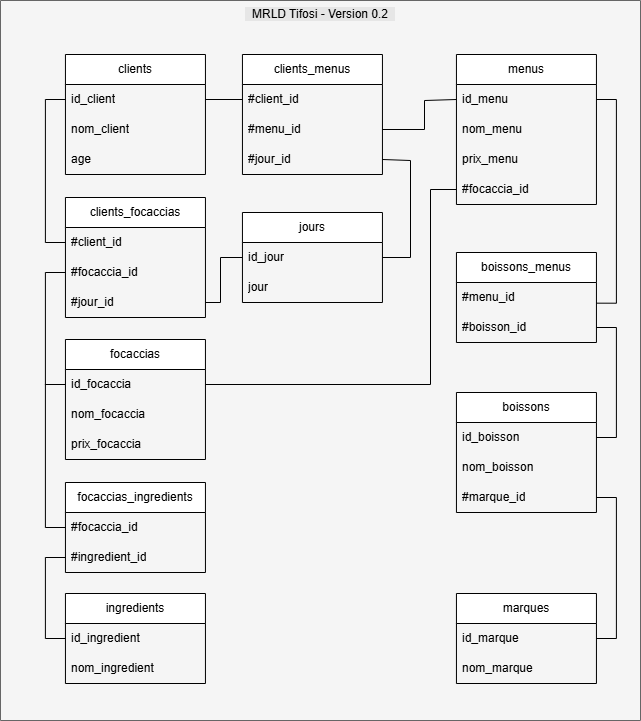

The diagram above was exported from draw.io. Its source (the exported page's mxGraphModel, read from the mxfile embedded in the PNG):
<mxGraphModel dx="880" dy="-513" grid="1" gridSize="10" guides="1" tooltips="1" connect="1" arrows="1" fold="1" page="1" pageScale="1" pageWidth="1100" pageHeight="850" background="#ffffff" math="0" shadow="0">
  <root>
    <mxCell id="0" />
    <mxCell id="1" parent="0" />
    <mxCell id="11" value="&lt;span style=&quot;color: rgb(0, 0, 0); font-weight: 400; text-wrap-mode: nowrap;&quot;&gt;&amp;nbsp; MRLD Tifosi - Version 0.2&amp;nbsp;&amp;nbsp;&lt;/span&gt;" style="swimlane;whiteSpace=wrap;html=1;startSize=720;verticalAlign=top;labelBackgroundColor=#E6E6E6;fillColor=#f5f5f5;fontColor=#333333;strokeColor=#666666;" parent="1" vertex="1">
      <mxGeometry x="40" y="1730" width="640" height="720" as="geometry">
        <mxRectangle x="40" y="1730" width="180" height="30" as="alternateBounds" />
      </mxGeometry>
    </mxCell>
    <mxCell id="0bSMdewJBdfgVJqcAWrH-69" value="clients" style="swimlane;fontStyle=0;childLayout=stackLayout;horizontal=1;startSize=30;horizontalStack=0;resizeParent=1;resizeParentMax=0;resizeLast=0;collapsible=1;marginBottom=0;whiteSpace=wrap;html=1;" parent="11" vertex="1">
      <mxGeometry x="64.94000000000005" y="54" width="140" height="120" as="geometry" />
    </mxCell>
    <mxCell id="0bSMdewJBdfgVJqcAWrH-70" value="id_client" style="text;strokeColor=none;fillColor=none;align=left;verticalAlign=middle;spacingLeft=4;spacingRight=4;overflow=hidden;points=[[0,0.5],[1,0.5]];portConstraint=eastwest;rotatable=0;whiteSpace=wrap;html=1;" parent="0bSMdewJBdfgVJqcAWrH-69" vertex="1">
      <mxGeometry y="30" width="140" height="30" as="geometry" />
    </mxCell>
    <mxCell id="0bSMdewJBdfgVJqcAWrH-71" value="nom_client" style="text;strokeColor=none;fillColor=none;align=left;verticalAlign=middle;spacingLeft=4;spacingRight=4;overflow=hidden;points=[[0,0.5],[1,0.5]];portConstraint=eastwest;rotatable=0;whiteSpace=wrap;html=1;" parent="0bSMdewJBdfgVJqcAWrH-69" vertex="1">
      <mxGeometry y="60" width="140" height="30" as="geometry" />
    </mxCell>
    <mxCell id="0bSMdewJBdfgVJqcAWrH-72" value="age" style="text;strokeColor=none;fillColor=none;align=left;verticalAlign=middle;spacingLeft=4;spacingRight=4;overflow=hidden;points=[[0,0.5],[1,0.5]];portConstraint=eastwest;rotatable=0;whiteSpace=wrap;html=1;" parent="0bSMdewJBdfgVJqcAWrH-69" vertex="1">
      <mxGeometry y="90" width="140" height="30" as="geometry" />
    </mxCell>
    <mxCell id="0bSMdewJBdfgVJqcAWrH-73" value="focaccias" style="swimlane;fontStyle=0;childLayout=stackLayout;horizontal=1;startSize=30;horizontalStack=0;resizeParent=1;resizeParentMax=0;resizeLast=0;collapsible=1;marginBottom=0;whiteSpace=wrap;html=1;" parent="11" vertex="1">
      <mxGeometry x="64.94000000000005" y="339" width="140" height="120" as="geometry" />
    </mxCell>
    <mxCell id="0bSMdewJBdfgVJqcAWrH-74" value="id_focaccia" style="text;strokeColor=none;fillColor=none;align=left;verticalAlign=middle;spacingLeft=4;spacingRight=4;overflow=hidden;points=[[0,0.5],[1,0.5]];portConstraint=eastwest;rotatable=0;whiteSpace=wrap;html=1;" parent="0bSMdewJBdfgVJqcAWrH-73" vertex="1">
      <mxGeometry y="30" width="140" height="30" as="geometry" />
    </mxCell>
    <mxCell id="0bSMdewJBdfgVJqcAWrH-75" value="nom_focaccia" style="text;strokeColor=none;fillColor=none;align=left;verticalAlign=middle;spacingLeft=4;spacingRight=4;overflow=hidden;points=[[0,0.5],[1,0.5]];portConstraint=eastwest;rotatable=0;whiteSpace=wrap;html=1;" parent="0bSMdewJBdfgVJqcAWrH-73" vertex="1">
      <mxGeometry y="60" width="140" height="30" as="geometry" />
    </mxCell>
    <mxCell id="0bSMdewJBdfgVJqcAWrH-76" value="prix_focaccia" style="text;strokeColor=none;fillColor=none;align=left;verticalAlign=middle;spacingLeft=4;spacingRight=4;overflow=hidden;points=[[0,0.5],[1,0.5]];portConstraint=eastwest;rotatable=0;whiteSpace=wrap;html=1;" parent="0bSMdewJBdfgVJqcAWrH-73" vertex="1">
      <mxGeometry y="90" width="140" height="30" as="geometry" />
    </mxCell>
    <mxCell id="0bSMdewJBdfgVJqcAWrH-77" value="ingredients" style="swimlane;fontStyle=0;childLayout=stackLayout;horizontal=1;startSize=30;horizontalStack=0;resizeParent=1;resizeParentMax=0;resizeLast=0;collapsible=1;marginBottom=0;whiteSpace=wrap;html=1;" parent="11" vertex="1">
      <mxGeometry x="64.94000000000005" y="593" width="140" height="90" as="geometry" />
    </mxCell>
    <mxCell id="0bSMdewJBdfgVJqcAWrH-78" value="id_ingredient" style="text;strokeColor=none;fillColor=none;align=left;verticalAlign=middle;spacingLeft=4;spacingRight=4;overflow=hidden;points=[[0,0.5],[1,0.5]];portConstraint=eastwest;rotatable=0;whiteSpace=wrap;html=1;" parent="0bSMdewJBdfgVJqcAWrH-77" vertex="1">
      <mxGeometry y="30" width="140" height="30" as="geometry" />
    </mxCell>
    <mxCell id="0bSMdewJBdfgVJqcAWrH-79" value="nom_ingredient" style="text;strokeColor=none;fillColor=none;align=left;verticalAlign=middle;spacingLeft=4;spacingRight=4;overflow=hidden;points=[[0,0.5],[1,0.5]];portConstraint=eastwest;rotatable=0;whiteSpace=wrap;html=1;" parent="0bSMdewJBdfgVJqcAWrH-77" vertex="1">
      <mxGeometry y="60" width="140" height="30" as="geometry" />
    </mxCell>
    <mxCell id="0bSMdewJBdfgVJqcAWrH-80" value="menus" style="swimlane;fontStyle=0;childLayout=stackLayout;horizontal=1;startSize=30;horizontalStack=0;resizeParent=1;resizeParentMax=0;resizeLast=0;collapsible=1;marginBottom=0;whiteSpace=wrap;html=1;" parent="11" vertex="1">
      <mxGeometry x="455.94000000000005" y="54" width="140" height="150" as="geometry" />
    </mxCell>
    <mxCell id="0bSMdewJBdfgVJqcAWrH-81" value="id_menu" style="text;strokeColor=none;fillColor=none;align=left;verticalAlign=middle;spacingLeft=4;spacingRight=4;overflow=hidden;points=[[0,0.5],[1,0.5]];portConstraint=eastwest;rotatable=0;whiteSpace=wrap;html=1;" parent="0bSMdewJBdfgVJqcAWrH-80" vertex="1">
      <mxGeometry y="30" width="140" height="30" as="geometry" />
    </mxCell>
    <mxCell id="0bSMdewJBdfgVJqcAWrH-82" value="nom_menu" style="text;strokeColor=none;fillColor=none;align=left;verticalAlign=middle;spacingLeft=4;spacingRight=4;overflow=hidden;points=[[0,0.5],[1,0.5]];portConstraint=eastwest;rotatable=0;whiteSpace=wrap;html=1;" parent="0bSMdewJBdfgVJqcAWrH-80" vertex="1">
      <mxGeometry y="60" width="140" height="30" as="geometry" />
    </mxCell>
    <mxCell id="0bSMdewJBdfgVJqcAWrH-83" value="prix_menu" style="text;strokeColor=none;fillColor=none;align=left;verticalAlign=middle;spacingLeft=4;spacingRight=4;overflow=hidden;points=[[0,0.5],[1,0.5]];portConstraint=eastwest;rotatable=0;whiteSpace=wrap;html=1;" parent="0bSMdewJBdfgVJqcAWrH-80" vertex="1">
      <mxGeometry y="90" width="140" height="30" as="geometry" />
    </mxCell>
    <mxCell id="0bSMdewJBdfgVJqcAWrH-92" value="#focaccia_id" style="text;strokeColor=none;fillColor=none;align=left;verticalAlign=middle;spacingLeft=4;spacingRight=4;overflow=hidden;points=[[0,0.5],[1,0.5]];portConstraint=eastwest;rotatable=0;whiteSpace=wrap;html=1;" parent="0bSMdewJBdfgVJqcAWrH-80" vertex="1">
      <mxGeometry y="120" width="140" height="30" as="geometry" />
    </mxCell>
    <mxCell id="0bSMdewJBdfgVJqcAWrH-84" value="boissons" style="swimlane;fontStyle=0;childLayout=stackLayout;horizontal=1;startSize=30;horizontalStack=0;resizeParent=1;resizeParentMax=0;resizeLast=0;collapsible=1;marginBottom=0;whiteSpace=wrap;html=1;" parent="11" vertex="1">
      <mxGeometry x="455.94000000000005" y="392" width="140" height="120" as="geometry" />
    </mxCell>
    <mxCell id="0bSMdewJBdfgVJqcAWrH-85" value="id_boisson" style="text;strokeColor=none;fillColor=none;align=left;verticalAlign=middle;spacingLeft=4;spacingRight=4;overflow=hidden;points=[[0,0.5],[1,0.5]];portConstraint=eastwest;rotatable=0;whiteSpace=wrap;html=1;" parent="0bSMdewJBdfgVJqcAWrH-84" vertex="1">
      <mxGeometry y="30" width="140" height="30" as="geometry" />
    </mxCell>
    <mxCell id="0bSMdewJBdfgVJqcAWrH-86" value="nom_boisson" style="text;strokeColor=none;fillColor=none;align=left;verticalAlign=middle;spacingLeft=4;spacingRight=4;overflow=hidden;points=[[0,0.5],[1,0.5]];portConstraint=eastwest;rotatable=0;whiteSpace=wrap;html=1;" parent="0bSMdewJBdfgVJqcAWrH-84" vertex="1">
      <mxGeometry y="60" width="140" height="30" as="geometry" />
    </mxCell>
    <mxCell id="0bSMdewJBdfgVJqcAWrH-90" value="#marque_id" style="text;strokeColor=none;fillColor=none;align=left;verticalAlign=middle;spacingLeft=4;spacingRight=4;overflow=hidden;points=[[0,0.5],[1,0.5]];portConstraint=eastwest;rotatable=0;whiteSpace=wrap;html=1;" parent="0bSMdewJBdfgVJqcAWrH-84" vertex="1">
      <mxGeometry y="90" width="140" height="30" as="geometry" />
    </mxCell>
    <mxCell id="0bSMdewJBdfgVJqcAWrH-87" value="marques" style="swimlane;fontStyle=0;childLayout=stackLayout;horizontal=1;startSize=30;horizontalStack=0;resizeParent=1;resizeParentMax=0;resizeLast=0;collapsible=1;marginBottom=0;whiteSpace=wrap;html=1;" parent="11" vertex="1">
      <mxGeometry x="455.94000000000005" y="593" width="140" height="90" as="geometry" />
    </mxCell>
    <mxCell id="0bSMdewJBdfgVJqcAWrH-88" value="id_marque" style="text;strokeColor=none;fillColor=none;align=left;verticalAlign=middle;spacingLeft=4;spacingRight=4;overflow=hidden;points=[[0,0.5],[1,0.5]];portConstraint=eastwest;rotatable=0;whiteSpace=wrap;html=1;" parent="0bSMdewJBdfgVJqcAWrH-87" vertex="1">
      <mxGeometry y="30" width="140" height="30" as="geometry" />
    </mxCell>
    <mxCell id="0bSMdewJBdfgVJqcAWrH-89" value="nom_marque" style="text;strokeColor=none;fillColor=none;align=left;verticalAlign=middle;spacingLeft=4;spacingRight=4;overflow=hidden;points=[[0,0.5],[1,0.5]];portConstraint=eastwest;rotatable=0;whiteSpace=wrap;html=1;" parent="0bSMdewJBdfgVJqcAWrH-87" vertex="1">
      <mxGeometry y="60" width="140" height="30" as="geometry" />
    </mxCell>
    <mxCell id="0bSMdewJBdfgVJqcAWrH-91" style="edgeStyle=orthogonalEdgeStyle;rounded=0;orthogonalLoop=1;jettySize=auto;html=1;entryX=1;entryY=0.5;entryDx=0;entryDy=0;endArrow=none;startFill=0;" parent="11" source="0bSMdewJBdfgVJqcAWrH-88" target="0bSMdewJBdfgVJqcAWrH-90" edge="1">
      <mxGeometry relative="1" as="geometry">
        <Array as="points">
          <mxPoint x="615.94" y="638" />
          <mxPoint x="615.94" y="497" />
        </Array>
      </mxGeometry>
    </mxCell>
    <mxCell id="0bSMdewJBdfgVJqcAWrH-94" value="focaccias_ingredients" style="swimlane;fontStyle=0;childLayout=stackLayout;horizontal=1;startSize=30;horizontalStack=0;resizeParent=1;resizeParentMax=0;resizeLast=0;collapsible=1;marginBottom=0;whiteSpace=wrap;html=1;" parent="11" vertex="1">
      <mxGeometry x="64.94000000000005" y="482" width="140" height="90" as="geometry" />
    </mxCell>
    <mxCell id="0bSMdewJBdfgVJqcAWrH-95" value="#focaccia_id" style="text;strokeColor=none;fillColor=none;align=left;verticalAlign=middle;spacingLeft=4;spacingRight=4;overflow=hidden;points=[[0,0.5],[1,0.5]];portConstraint=eastwest;rotatable=0;whiteSpace=wrap;html=1;" parent="0bSMdewJBdfgVJqcAWrH-94" vertex="1">
      <mxGeometry y="30" width="140" height="30" as="geometry" />
    </mxCell>
    <mxCell id="0bSMdewJBdfgVJqcAWrH-96" value="#ingredient_id" style="text;strokeColor=none;fillColor=none;align=left;verticalAlign=middle;spacingLeft=4;spacingRight=4;overflow=hidden;points=[[0,0.5],[1,0.5]];portConstraint=eastwest;rotatable=0;whiteSpace=wrap;html=1;" parent="0bSMdewJBdfgVJqcAWrH-94" vertex="1">
      <mxGeometry y="60" width="140" height="30" as="geometry" />
    </mxCell>
    <mxCell id="0bSMdewJBdfgVJqcAWrH-99" style="edgeStyle=orthogonalEdgeStyle;rounded=0;orthogonalLoop=1;jettySize=auto;html=1;entryX=0;entryY=0.5;entryDx=0;entryDy=0;endArrow=none;startFill=0;" parent="11" source="0bSMdewJBdfgVJqcAWrH-74" target="0bSMdewJBdfgVJqcAWrH-95" edge="1">
      <mxGeometry relative="1" as="geometry" />
    </mxCell>
    <mxCell id="0bSMdewJBdfgVJqcAWrH-100" style="edgeStyle=orthogonalEdgeStyle;rounded=0;orthogonalLoop=1;jettySize=auto;html=1;entryX=0;entryY=0.5;entryDx=0;entryDy=0;endArrow=none;startFill=0;" parent="11" source="0bSMdewJBdfgVJqcAWrH-96" target="0bSMdewJBdfgVJqcAWrH-78" edge="1">
      <mxGeometry relative="1" as="geometry" />
    </mxCell>
    <mxCell id="0bSMdewJBdfgVJqcAWrH-101" value="clients_focaccias" style="swimlane;fontStyle=0;childLayout=stackLayout;horizontal=1;startSize=30;horizontalStack=0;resizeParent=1;resizeParentMax=0;resizeLast=0;collapsible=1;marginBottom=0;whiteSpace=wrap;html=1;" parent="11" vertex="1">
      <mxGeometry x="64.94000000000005" y="197" width="140" height="120" as="geometry" />
    </mxCell>
    <mxCell id="0bSMdewJBdfgVJqcAWrH-102" value="#client_id" style="text;strokeColor=none;fillColor=none;align=left;verticalAlign=middle;spacingLeft=4;spacingRight=4;overflow=hidden;points=[[0,0.5],[1,0.5]];portConstraint=eastwest;rotatable=0;whiteSpace=wrap;html=1;" parent="0bSMdewJBdfgVJqcAWrH-101" vertex="1">
      <mxGeometry y="30" width="140" height="30" as="geometry" />
    </mxCell>
    <mxCell id="0bSMdewJBdfgVJqcAWrH-103" value="#focaccia_id" style="text;strokeColor=none;fillColor=none;align=left;verticalAlign=middle;spacingLeft=4;spacingRight=4;overflow=hidden;points=[[0,0.5],[1,0.5]];portConstraint=eastwest;rotatable=0;whiteSpace=wrap;html=1;" parent="0bSMdewJBdfgVJqcAWrH-101" vertex="1">
      <mxGeometry y="60" width="140" height="30" as="geometry" />
    </mxCell>
    <mxCell id="0bSMdewJBdfgVJqcAWrH-112" value="#jour_id" style="text;strokeColor=none;fillColor=none;align=left;verticalAlign=middle;spacingLeft=4;spacingRight=4;overflow=hidden;points=[[0,0.5],[1,0.5]];portConstraint=eastwest;rotatable=0;whiteSpace=wrap;html=1;" parent="0bSMdewJBdfgVJqcAWrH-101" vertex="1">
      <mxGeometry y="90" width="140" height="30" as="geometry" />
    </mxCell>
    <mxCell id="0bSMdewJBdfgVJqcAWrH-104" style="edgeStyle=orthogonalEdgeStyle;rounded=0;orthogonalLoop=1;jettySize=auto;html=1;entryX=0;entryY=0.5;entryDx=0;entryDy=0;endArrow=none;startFill=0;" parent="11" source="0bSMdewJBdfgVJqcAWrH-103" target="0bSMdewJBdfgVJqcAWrH-74" edge="1">
      <mxGeometry relative="1" as="geometry" />
    </mxCell>
    <mxCell id="0bSMdewJBdfgVJqcAWrH-105" style="edgeStyle=orthogonalEdgeStyle;rounded=0;orthogonalLoop=1;jettySize=auto;html=1;entryX=0;entryY=0.5;entryDx=0;entryDy=0;endArrow=none;startFill=0;" parent="11" source="0bSMdewJBdfgVJqcAWrH-102" target="0bSMdewJBdfgVJqcAWrH-70" edge="1">
      <mxGeometry relative="1" as="geometry" />
    </mxCell>
    <mxCell id="0bSMdewJBdfgVJqcAWrH-106" value="clients_menus" style="swimlane;fontStyle=0;childLayout=stackLayout;horizontal=1;startSize=30;horizontalStack=0;resizeParent=1;resizeParentMax=0;resizeLast=0;collapsible=1;marginBottom=0;whiteSpace=wrap;html=1;" parent="11" vertex="1">
      <mxGeometry x="241.94000000000008" y="54" width="140" height="120" as="geometry" />
    </mxCell>
    <mxCell id="0bSMdewJBdfgVJqcAWrH-107" value="#client_id" style="text;strokeColor=none;fillColor=none;align=left;verticalAlign=middle;spacingLeft=4;spacingRight=4;overflow=hidden;points=[[0,0.5],[1,0.5]];portConstraint=eastwest;rotatable=0;whiteSpace=wrap;html=1;" parent="0bSMdewJBdfgVJqcAWrH-106" vertex="1">
      <mxGeometry y="30" width="140" height="30" as="geometry" />
    </mxCell>
    <mxCell id="0bSMdewJBdfgVJqcAWrH-108" value="#menu_id" style="text;strokeColor=none;fillColor=none;align=left;verticalAlign=middle;spacingLeft=4;spacingRight=4;overflow=hidden;points=[[0,0.5],[1,0.5]];portConstraint=eastwest;rotatable=0;whiteSpace=wrap;html=1;" parent="0bSMdewJBdfgVJqcAWrH-106" vertex="1">
      <mxGeometry y="60" width="140" height="30" as="geometry" />
    </mxCell>
    <mxCell id="0bSMdewJBdfgVJqcAWrH-109" value="#jour_id" style="text;strokeColor=none;fillColor=none;align=left;verticalAlign=middle;spacingLeft=4;spacingRight=4;overflow=hidden;points=[[0,0.5],[1,0.5]];portConstraint=eastwest;rotatable=0;whiteSpace=wrap;html=1;" parent="0bSMdewJBdfgVJqcAWrH-106" vertex="1">
      <mxGeometry y="90" width="140" height="30" as="geometry" />
    </mxCell>
    <mxCell id="0bSMdewJBdfgVJqcAWrH-110" style="edgeStyle=orthogonalEdgeStyle;rounded=0;orthogonalLoop=1;jettySize=auto;html=1;endArrow=none;startFill=0;" parent="11" source="0bSMdewJBdfgVJqcAWrH-70" target="0bSMdewJBdfgVJqcAWrH-107" edge="1">
      <mxGeometry relative="1" as="geometry" />
    </mxCell>
    <mxCell id="0bSMdewJBdfgVJqcAWrH-111" style="edgeStyle=orthogonalEdgeStyle;rounded=0;orthogonalLoop=1;jettySize=auto;html=1;endArrow=none;startFill=0;entryX=0;entryY=0.5;entryDx=0;entryDy=0;" parent="11" source="0bSMdewJBdfgVJqcAWrH-108" target="0bSMdewJBdfgVJqcAWrH-81" edge="1">
      <mxGeometry relative="1" as="geometry">
        <mxPoint x="262.94000000000005" y="245" as="targetPoint" />
        <Array as="points">
          <mxPoint x="424" y="129" />
          <mxPoint x="424" y="100" />
        </Array>
        <mxPoint x="402.94000000000005" y="129" as="sourcePoint" />
      </mxGeometry>
    </mxCell>
    <mxCell id="0bSMdewJBdfgVJqcAWrH-113" value="boissons_menus" style="swimlane;fontStyle=0;childLayout=stackLayout;horizontal=1;startSize=30;horizontalStack=0;resizeParent=1;resizeParentMax=0;resizeLast=0;collapsible=1;marginBottom=0;whiteSpace=wrap;html=1;" parent="11" vertex="1">
      <mxGeometry x="455.94000000000005" y="252" width="140" height="90" as="geometry" />
    </mxCell>
    <mxCell id="0bSMdewJBdfgVJqcAWrH-114" value="#menu_id" style="text;strokeColor=none;fillColor=none;align=left;verticalAlign=middle;spacingLeft=4;spacingRight=4;overflow=hidden;points=[[0,0.5],[1,0.5]];portConstraint=eastwest;rotatable=0;whiteSpace=wrap;html=1;" parent="0bSMdewJBdfgVJqcAWrH-113" vertex="1">
      <mxGeometry y="30" width="140" height="30" as="geometry" />
    </mxCell>
    <mxCell id="0bSMdewJBdfgVJqcAWrH-115" value="#boisson_id" style="text;strokeColor=none;fillColor=none;align=left;verticalAlign=middle;spacingLeft=4;spacingRight=4;overflow=hidden;points=[[0,0.5],[1,0.5]];portConstraint=eastwest;rotatable=0;whiteSpace=wrap;html=1;" parent="0bSMdewJBdfgVJqcAWrH-113" vertex="1">
      <mxGeometry y="60" width="140" height="30" as="geometry" />
    </mxCell>
    <mxCell id="4" style="edgeStyle=orthogonalEdgeStyle;rounded=0;orthogonalLoop=1;jettySize=auto;html=1;endArrow=none;startFill=0;exitX=1;exitY=0.5;exitDx=0;exitDy=0;" parent="11" source="0bSMdewJBdfgVJqcAWrH-74" target="0bSMdewJBdfgVJqcAWrH-92" edge="1">
      <mxGeometry relative="1" as="geometry">
        <mxPoint x="277.94000000000005" y="361.97000000000025" as="targetPoint" />
        <Array as="points">
          <mxPoint x="430" y="384" />
          <mxPoint x="430" y="189" />
        </Array>
        <mxPoint x="224.94000000000008" y="391.97000000000025" as="sourcePoint" />
      </mxGeometry>
    </mxCell>
    <mxCell id="6" style="edgeStyle=orthogonalEdgeStyle;rounded=0;orthogonalLoop=1;jettySize=auto;html=1;endArrow=none;startFill=0;entryX=1;entryY=0.5;entryDx=0;entryDy=0;exitX=1;exitY=0.5;exitDx=0;exitDy=0;" parent="11" source="0bSMdewJBdfgVJqcAWrH-85" target="0bSMdewJBdfgVJqcAWrH-115" edge="1">
      <mxGeometry relative="1" as="geometry">
        <mxPoint x="605.94" y="360" as="targetPoint" />
        <Array as="points">
          <mxPoint x="615.94" y="437" />
          <mxPoint x="615.94" y="327" />
        </Array>
        <mxPoint x="465.94000000000005" y="375" as="sourcePoint" />
      </mxGeometry>
    </mxCell>
    <mxCell id="7" style="edgeStyle=orthogonalEdgeStyle;rounded=0;orthogonalLoop=1;jettySize=auto;html=1;endArrow=none;startFill=0;entryX=1;entryY=0.5;entryDx=0;entryDy=0;exitX=1.002;exitY=0.689;exitDx=0;exitDy=0;exitPerimeter=0;" parent="11" source="0bSMdewJBdfgVJqcAWrH-114" target="0bSMdewJBdfgVJqcAWrH-81" edge="1">
      <mxGeometry relative="1" as="geometry">
        <mxPoint x="595.94" y="180" as="targetPoint" />
        <Array as="points">
          <mxPoint x="615.94" y="303" />
          <mxPoint x="615.94" y="99" />
        </Array>
        <mxPoint x="595.94" y="290" as="sourcePoint" />
      </mxGeometry>
    </mxCell>
    <mxCell id="12" value="jours" style="swimlane;fontStyle=0;childLayout=stackLayout;horizontal=1;startSize=30;horizontalStack=0;resizeParent=1;resizeParentMax=0;resizeLast=0;collapsible=1;marginBottom=0;whiteSpace=wrap;html=1;" vertex="1" parent="11">
      <mxGeometry x="241.94000000000005" y="212" width="140" height="90" as="geometry" />
    </mxCell>
    <mxCell id="13" value="id_jour" style="text;strokeColor=none;fillColor=none;align=left;verticalAlign=middle;spacingLeft=4;spacingRight=4;overflow=hidden;points=[[0,0.5],[1,0.5]];portConstraint=eastwest;rotatable=0;whiteSpace=wrap;html=1;" vertex="1" parent="12">
      <mxGeometry y="30" width="140" height="30" as="geometry" />
    </mxCell>
    <mxCell id="14" value="jour" style="text;strokeColor=none;fillColor=none;align=left;verticalAlign=middle;spacingLeft=4;spacingRight=4;overflow=hidden;points=[[0,0.5],[1,0.5]];portConstraint=eastwest;rotatable=0;whiteSpace=wrap;html=1;" vertex="1" parent="12">
      <mxGeometry y="60" width="140" height="30" as="geometry" />
    </mxCell>
    <mxCell id="15" style="edgeStyle=orthogonalEdgeStyle;rounded=0;orthogonalLoop=1;jettySize=auto;html=1;endArrow=none;startFill=0;exitX=0;exitY=0.5;exitDx=0;exitDy=0;entryX=1;entryY=0.5;entryDx=0;entryDy=0;" edge="1" parent="11" source="13" target="0bSMdewJBdfgVJqcAWrH-112">
      <mxGeometry relative="1" as="geometry">
        <mxPoint x="320.06" y="430" as="targetPoint" />
        <Array as="points">
          <mxPoint x="220" y="257" />
          <mxPoint x="220" y="302" />
        </Array>
        <mxPoint x="320.06" y="540" as="sourcePoint" />
      </mxGeometry>
    </mxCell>
    <mxCell id="18" style="edgeStyle=orthogonalEdgeStyle;rounded=0;orthogonalLoop=1;jettySize=auto;html=1;endArrow=none;startFill=0;exitX=1;exitY=0.5;exitDx=0;exitDy=0;entryX=1;entryY=0.5;entryDx=0;entryDy=0;" edge="1" parent="11" source="13" target="0bSMdewJBdfgVJqcAWrH-109">
      <mxGeometry relative="1" as="geometry">
        <mxPoint x="244" y="2025" as="targetPoint" />
        <Array as="points">
          <mxPoint x="410" y="257" />
          <mxPoint x="410" y="160" />
        </Array>
        <mxPoint x="282" y="1987" as="sourcePoint" />
      </mxGeometry>
    </mxCell>
  </root>
</mxGraphModel>